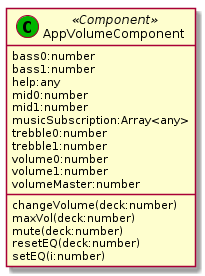

The diagram above was rendered by PlantUML. Its source (embedded in the PNG):
@startuml AppVolumeComponent 
class "AppVolumeComponent" as volume <<(C,#00b500) Component>>{
    bass0:number
    bass1:number
    help:any
    mid0:number
    mid1:number
    musicSubscription:Array<any>
    trebble0:number
    trebble1:number
    volume0:number
    volume1:number
    volumeMaster:number  
    changeVolume(deck:number)
    maxVol(deck:number)
    mute(deck:number)
    resetEQ(deck:number)
    setEQ(i:number)
}
@enduml